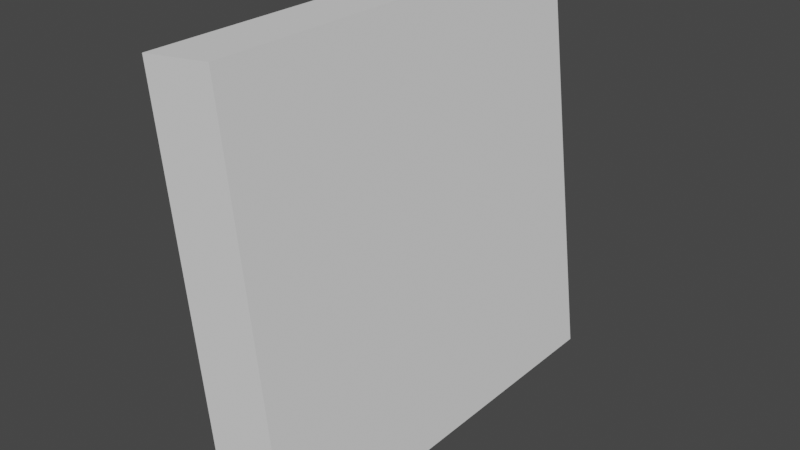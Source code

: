 # Source: Lichtschalteron.blend  (saved by Blender 2.91.10; exported with 4.5.12 LTS)
import bpy
from mathutils import Matrix  # noqa: F401  (used for matrix-valued properties, if any)

bpy.ops.wm.read_factory_settings(use_empty=True)
scene = bpy.context.scene
scene.name = 'Scene'

# ---- collections
col_collection = bpy.data.collections.new('Collection'); scene.collection.children.link(col_collection)

# ---- world
world_world = bpy.data.worlds.new('World'); scene.world = world_world
world_world.use_nodes = True; world_world.node_tree.nodes.clear()
_N = world_world.node_tree.nodes; _L = world_world.node_tree.links
n0 = _N.new('ShaderNodeOutputWorld'); n0.name = 'World Output'; n0.location = (300, 300)
n1 = _N.new('ShaderNodeBackground'); n1.name = 'Background'; n1.location = (10, 300)
n1.inputs[0].default_value = (0.05088, 0.05088, 0.05088, 1.0)
_L.new(n1.outputs[0], n0.inputs[0])
n0.is_active_output = True
world_world.color = (0.05088, 0.05088, 0.05088)
world_world.use_sun_shadow = False
world_world.sun_shadow_jitter_overblur = 0.0

# ---- meshes
me_cube_001 = bpy.data.meshes.new('Cube.001')
me_cube_001.from_pydata([(-1.0, -1.0, -1.0), (-1.0, -1.0, 1.0), (-1.0, 1.0, -1.0), (-1.0, 1.0, 1.0), (1.0, -1.0, -1.0), (1.0, -1.0, 1.0), (1.0, 1.0, -1.0), (1.0, 1.0, 1.0)], [], [(0, 1, 3, 2), (2, 3, 7, 6), (6, 7, 5, 4), (4, 5, 1, 0), (2, 6, 4, 0), (7, 3, 1, 5)])
_uv = me_cube_001.uv_layers.new(name='UVMap')
_uv.uv.foreach_set('vector', [0.375, 0.0, 0.625, 0.0, 0.625, 0.25, 0.375, 0.25, 0.375, 0.25, 0.625, 0.25, 0.625, 0.5, 0.375, 0.5, 0.375, 0.5, 0.625, 0.5, 0.625, 0.75, 0.375, 0.75, 0.375, 0.75, 0.625, 0.75, 0.625, 1.0, 0.375, 1.0, 0.125, 0.5, 0.375, 0.5, 0.375, 0.75, 0.125, 0.75, 0.625, 0.5, 0.875, 0.5, 0.875, 0.75, 0.625, 0.75])
me_cube_001.use_remesh_fix_poles = True
me_cube_001.use_remesh_preserve_attributes = False
me_cube_001.use_mirror_vertex_groups = False
me_cube_001.update()

# ---- objects
ob_cube_001 = bpy.data.objects.new('Cube.001', me_cube_001)

# ---- transforms, parenting, visibility, modifiers, constraints
ob_cube_001.location = (-0.5915, 0.0, 0.0)
ob_cube_001.rotation_euler = (0.0, -0.1205, 0.0)
ob_cube_001.scale = (0.1234, 0.7293, 0.7089)
ob_cube_001.lineart.crease_threshold = 0.0

# ---- collection membership
col_collection.objects.link(ob_cube_001)

# ---- scene / render settings (as saved in the file)
scene.frame_start = 1; scene.frame_end = 250; scene.frame_set(1)
scene.render.engine = 'BLENDER_EEVEE_NEXT'
scene.cycles.use_denoising = False
scene.cycles.samples = 128
scene.cycles.sampling_pattern = 'TABULATED_SOBOL'
scene.cycles.use_adaptive_sampling = False
scene.cycles.use_light_tree = False
scene.view_settings.view_transform = 'Filmic'
bpy.context.view_layer.update()

# ---- added for rendering (the .blend has no active camera and no usable light): camera, sun
cam_auto = bpy.data.cameras.new('AutoCamera')
cam_auto.lens = 50.0
cam_auto.sensor_width = 36.0
cam_auto.clip_end = 1000.0
ob_auto_camera = bpy.data.objects.new('AutoCamera', cam_auto)
scene.collection.objects.link(ob_auto_camera)
ob_auto_camera.location = (1.34159, -2.31976, 1.5465)
ob_auto_camera.rotation_euler = (1.09748, -7.21219e-08, 0.694738)
scene.camera = ob_auto_camera
light_auto_sun = bpy.data.lights.new('AutoSun', 'SUN')
light_auto_sun.energy = 3.0
light_auto_sun.angle = 0.0523599
ob_auto_sun = bpy.data.objects.new('AutoSun', light_auto_sun)
scene.collection.objects.link(ob_auto_sun)
ob_auto_sun.rotation_euler = (0.872665, 0.174533, 0.523599)
bpy.context.view_layer.update()
